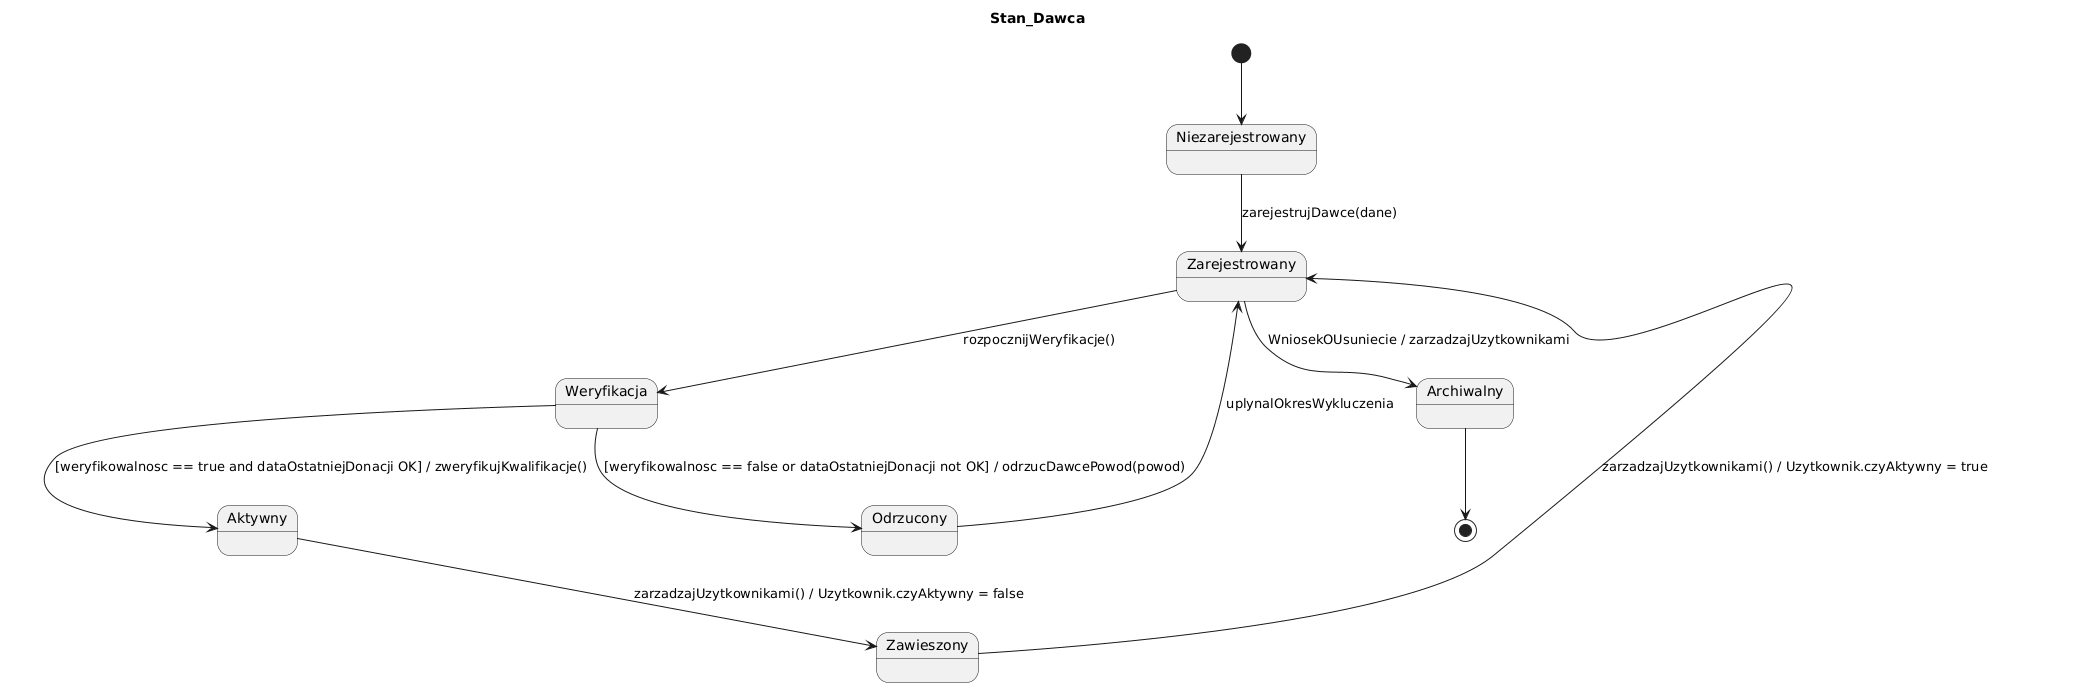

The diagram above was rendered by PlantUML. Its source (embedded in the PNG):
@startuml
title Stan_Dawca

[*] --> Niezarejestrowany

Niezarejestrowany --> Zarejestrowany : zarejestrujDawce(dane)

Zarejestrowany --> Weryfikacja : rozpocznijWeryfikacje()
Weryfikacja --> Aktywny : [weryfikowalnosc == true and dataOstatniejDonacji OK] / zweryfikujKwalifikacje()
Weryfikacja --> Odrzucony : [weryfikowalnosc == false or dataOstatniejDonacji not OK] / odrzucDawcePowod(powod)

Odrzucony --> Zarejestrowany : uplynalOkresWykluczenia

Aktywny --> Zawieszony : zarzadzajUzytkownikami() / Uzytkownik.czyAktywny = false
Zawieszony --> Zarejestrowany : zarzadzajUzytkownikami() / Uzytkownik.czyAktywny = true

Zarejestrowany --> Archiwalny : WniosekOUsuniecie / zarzadzajUzytkownikami
Archiwalny --> [*]
@enduml